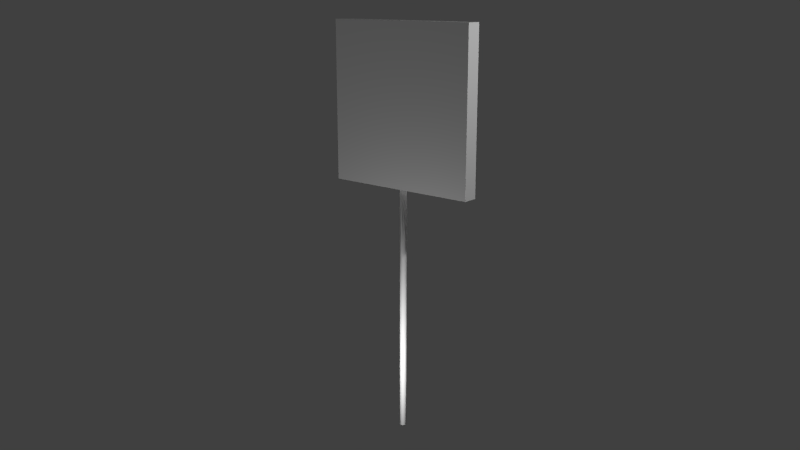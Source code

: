 # Source: Atom.blend  (saved by Blender 2.69.0; exported with 4.5.12 LTS)
import bpy
from mathutils import Matrix  # noqa: F401  (used for matrix-valued properties, if any)

bpy.ops.wm.read_factory_settings(use_empty=True)
scene = bpy.context.scene
scene.name = 'Scene'

# ---- collections
col_collection_1 = bpy.data.collections.new('Collection 1'); scene.collection.children.link(col_collection_1)

# ---- materials (node trees are filled in below, after node groups)
mat_material_001 = bpy.data.materials.new('Material.001')
mat_material_001.alpha_threshold = 0.0
mat_material_001.use_transparent_shadow = False
mat_material_001.roughness = 0.5
mat_material_001.line_color = (0.0, 0.0, 0.0, 1.0)
mat_material = bpy.data.materials.new('Material')
mat_material.alpha_threshold = 0.0
mat_material.use_transparent_shadow = False
mat_material.preview_render_type = 'CUBE'
mat_material.roughness = 0.5
mat_material.line_color = (0.0, 0.0, 0.0, 1.0)

# ---- material node trees

# ---- world
world_world = bpy.data.worlds.new('World'); scene.world = world_world
world_world.color = (0.05088, 0.05088, 0.05088)
world_world.use_sun_shadow = False
world_world.sun_shadow_jitter_overblur = 0.0
world_world.cycles.sampling_method = 'MANUAL'
world_world.cycles.sample_map_resolution = 256

# ---- cameras
cam_camera = bpy.data.cameras.new('Camera')
cam_camera.clip_end = 100.0
cam_camera.lens = 35.0
cam_camera.sensor_width = 32.0
cam_camera.sensor_height = 18.0
cam_camera.ortho_scale = 7.314
cam_camera.dof.focus_distance = 0.0
cam_camera.dof.aperture_fstop = 128.0

# ---- lights
light_lamp_003 = bpy.data.lights.new('Lamp.003', 'POINT')
light_lamp_003.transmission_factor = 0.0
light_lamp_003.cutoff_distance = 30.0
light_lamp_003.energy = 100.0
light_lamp_003.shadow_buffer_clip_start = 1.001
light_lamp_003.shadow_soft_size = 0.1
light_lamp_003.shadow_maximum_resolution = 0.006
light_lamp_003.use_absolute_resolution = True
light_lamp_003.cycles.use_multiple_importance_sampling = False
light_lamp_002 = bpy.data.lights.new('Lamp.002', 'POINT')
light_lamp_002.transmission_factor = 0.0
light_lamp_002.cutoff_distance = 30.0
light_lamp_002.energy = 100.0
light_lamp_002.shadow_buffer_clip_start = 1.001
light_lamp_002.shadow_soft_size = 0.1
light_lamp_002.shadow_maximum_resolution = 0.006
light_lamp_002.use_absolute_resolution = True
light_lamp_002.cycles.use_multiple_importance_sampling = False
light_lamp_001 = bpy.data.lights.new('Lamp.001', 'POINT')
light_lamp_001.transmission_factor = 0.0
light_lamp_001.cutoff_distance = 30.0
light_lamp_001.energy = 100.0
light_lamp_001.shadow_buffer_clip_start = 1.001
light_lamp_001.shadow_soft_size = 0.1
light_lamp_001.shadow_maximum_resolution = 0.006
light_lamp_001.use_absolute_resolution = True
light_lamp_001.cycles.use_multiple_importance_sampling = False
light_lamp = bpy.data.lights.new('Lamp', 'POINT')
light_lamp.transmission_factor = 0.0
light_lamp.cutoff_distance = 30.0
light_lamp.energy = 100.0
light_lamp.shadow_buffer_clip_start = 1.001
light_lamp.shadow_soft_size = 0.1
light_lamp.shadow_maximum_resolution = 0.006
light_lamp.use_absolute_resolution = True
light_lamp.cycles.use_multiple_importance_sampling = False

# ---- meshes
me_cylinder = bpy.data.meshes.new('Cylinder')
me_cylinder.from_pydata([(0.0, 1.0, -79.7), (0.0, 1.0, 1.0), (0.1951, 0.9808, -79.7), (0.1951, 0.9808, 1.0), (0.3827, 0.9239, -79.7), (0.3827, 0.9239, 1.0), (0.5556, 0.8315, -79.7), (0.5556, 0.8315, 1.0), (0.7071, 0.7071, -79.7), (0.7071, 0.7071, 1.0), (0.8315, 0.5556, -79.7), (0.8315, 0.5556, 1.0), (0.9239, 0.3827, -79.7), (0.9239, 0.3827, 1.0), (0.9808, 0.1951, -79.7), (0.9808, 0.1951, 1.0), (1.0, 7.55e-08, -79.7), (1.0, 7.55e-08, 1.0), (0.9808, -0.1951, -79.7), (0.9808, -0.1951, 1.0), (0.9239, -0.3827, -79.7), (0.9239, -0.3827, 1.0), (0.8315, -0.5556, -79.7), (0.8315, -0.5556, 1.0), (0.7071, -0.7071, -79.7), (0.7071, -0.7071, 1.0), (0.5556, -0.8315, -79.7), (0.5556, -0.8315, 1.0), (0.3827, -0.9239, -79.7), (0.3827, -0.9239, 1.0), (0.1951, -0.9808, -79.7), (0.1951, -0.9808, 1.0), (-3.258e-07, -1.0, -79.7), (-3.258e-07, -1.0, 1.0), (-0.1951, -0.9808, -79.7), (-0.1951, -0.9808, 1.0), (-0.3827, -0.9239, -79.7), (-0.3827, -0.9239, 1.0), (-0.5556, -0.8315, -79.7), (-0.5556, -0.8315, 1.0), (-0.7071, -0.7071, -79.7), (-0.7071, -0.7071, 1.0), (-0.8315, -0.5556, -79.7), (-0.8315, -0.5556, 1.0), (-0.9239, -0.3827, -79.7), (-0.9239, -0.3827, 1.0), (-0.9808, -0.1951, -79.7), (-0.9808, -0.1951, 1.0), (-1.0, 9.656e-07, -79.7), (-1.0, 9.656e-07, 1.0), (-0.9808, 0.1951, -79.7), (-0.9808, 0.1951, 1.0), (-0.9239, 0.3827, -79.7), (-0.9239, 0.3827, 1.0), (-0.8315, 0.5556, -79.7), (-0.8315, 0.5556, 1.0), (-0.7071, 0.7071, -79.7), (-0.7071, 0.7071, 1.0), (-0.5556, 0.8315, -79.7), (-0.5556, 0.8315, 1.0), (-0.3827, 0.9239, -79.7), (-0.3827, 0.9239, 1.0), (-0.1951, 0.9808, -79.7), (-0.1951, 0.9808, 1.0)], [], [(0, 1, 3, 2), (2, 3, 5, 4), (4, 5, 7, 6), (6, 7, 9, 8), (8, 9, 11, 10), (10, 11, 13, 12), (12, 13, 15, 14), (14, 15, 17, 16), (16, 17, 19, 18), (18, 19, 21, 20), (20, 21, 23, 22), (22, 23, 25, 24), (24, 25, 27, 26), (26, 27, 29, 28), (28, 29, 31, 30), (30, 31, 33, 32), (32, 33, 35, 34), (34, 35, 37, 36), (36, 37, 39, 38), (38, 39, 41, 40), (40, 41, 43, 42), (42, 43, 45, 44), (44, 45, 47, 46), (46, 47, 49, 48), (48, 49, 51, 50), (50, 51, 53, 52), (52, 53, 55, 54), (54, 55, 57, 56), (56, 57, 59, 58), (58, 59, 61, 60), (3, 1, 63, 61, 59, 57, 55, 53, 51, 49, 47, 45, 43, 41, 39, 37, 35, 33, 31, 29, 27, 25, 23, 21, 19, 17, 15, 13, 11, 9, 7, 5), (62, 63, 1, 0), (60, 61, 63, 62), (0, 2, 4, 6, 8, 10, 12, 14, 16, 18, 20, 22, 24, 26, 28, 30, 32, 34, 36, 38, 40, 42, 44, 46, 48, 50, 52, 54, 56, 58, 60, 62)])
me_cylinder.polygons.foreach_set('use_smooth', [1, 1, 1, 1, 1, 1, 1, 1, 1, 1, 1, 1, 1, 1, 1, 1, 1, 1, 1, 1, 1, 1, 1, 1, 1, 1, 1, 1, 1, 1, 0, 1, 1, 0])
me_cylinder.materials.append(mat_material_001)
me_cylinder.use_remesh_preserve_volume = False
me_cylinder.use_remesh_preserve_attributes = False
me_cylinder.use_mirror_vertex_groups = False
me_cylinder.update()
me_cube = bpy.data.meshes.new('Cube')
me_cube.from_pydata([(-0.09779, 1.0, -1.0), (-0.09779, -1.0, -1.0), (0.09779, -1.0, -1.0), (0.09779, 1.0, -1.0), (-0.09779, 1.0, 1.0), (-0.09779, -1.0, 1.0), (0.09779, -1.0, 1.0), (0.09779, 1.0, 1.0)], [], [(0, 1, 2, 3), (4, 7, 6, 5), (0, 4, 5, 1), (1, 5, 6, 2), (2, 6, 7, 3), (4, 0, 3, 7)])
me_cube.polygons.foreach_set('material_index', [1, 1, 0, 1, 0, 1])
_uv = me_cube.uv_layers.new(name='UVMap')
_uv.uv.foreach_set('vector', [0.0, 0.0, 0.0, 0.0, 0.0, 0.0, 0.0, 0.0, 0.0, 0.0, 0.0, 0.0, 0.0, 0.0, 0.0, 0.0, 0.0, 0.0, 0.0, 0.0, 0.0, 0.0, 0.0, 0.0, 0.0, 0.0, 0.0, 0.0, 0.0, 0.0, 0.0, 0.0, 0.0, 0.0, 0.0, 0.0, 0.0, 0.0, 0.0, 0.0, 0.0, 0.0, 0.0, 0.0, 0.0, 0.0, 0.0, 0.0])
me_cube.materials.append(mat_material)
me_cube.materials.append(mat_material_001)
me_cube.use_remesh_preserve_volume = False
me_cube.use_remesh_preserve_attributes = False
me_cube.use_mirror_vertex_groups = False
me_cube.update()

# ---- objects
ob_lamp_003 = bpy.data.objects.new('Lamp.003', light_lamp_003)
ob_lamp_002 = bpy.data.objects.new('Lamp.002', light_lamp_002)
ob_lamp_001 = bpy.data.objects.new('Lamp.001', light_lamp_001)
ob_cylinder = bpy.data.objects.new('Cylinder', me_cylinder)
ob_cube = bpy.data.objects.new('Cube', me_cube)
ob_lamp = bpy.data.objects.new('Lamp', light_lamp)
ob_camera = bpy.data.objects.new('Camera', cam_camera)

# ---- transforms, parenting, visibility, modifiers, constraints
ob_lamp_003.location = (0.8408, -1.04, 0.6454)
ob_lamp_003.rotation_euler = (0.6503, 0.05522, 1.866)
ob_lamp_003.lock_rotations_4d = False
ob_lamp_003.empty_display_type = 'ARROWS'
ob_lamp_003.color = (0.0, 0.0, 0.0, 0.0)
ob_lamp_003.lineart.crease_threshold = 0.0
ob_lamp_002.location = (-2.556, -10.42, 3.517)
ob_lamp_002.rotation_euler = (0.6503, 0.05522, 1.866)
ob_lamp_002.lock_rotations_4d = False
ob_lamp_002.empty_display_type = 'ARROWS'
ob_lamp_002.color = (0.0, 0.0, 0.0, 0.0)
ob_lamp_002.lineart.crease_threshold = 0.0
ob_lamp_001.location = (4.076, 1.005, 5.904)
ob_lamp_001.rotation_euler = (0.6503, 0.05522, 1.866)
ob_lamp_001.lock_rotations_4d = False
ob_lamp_001.empty_display_type = 'ARROWS'
ob_lamp_001.color = (0.0, 0.0, 0.0, 0.0)
ob_lamp_001.lineart.crease_threshold = 0.0
ob_cylinder.location = (0.0, 0.0, 0.0)
ob_cylinder.scale = (-0.04309, -0.04309, -0.04309)
ob_cylinder.lineart.crease_threshold = 0.0
ob_cube.location = (0.0, 0.0, 4.131)
ob_cube.rotation_euler = (0.0, 0.0, 1.733)
ob_cube.lock_rotations_4d = False
ob_cube.empty_display_type = 'ARROWS'
ob_cube.lineart.crease_threshold = 0.0
_vg = ob_cube.vertex_groups.new(name='board01')
_vg = ob_cube.vertex_groups.new(name='board02')
ob_lamp.location = (4.076, 1.005, 5.904)
ob_lamp.rotation_euler = (0.6503, 0.05522, 1.866)
ob_lamp.lock_rotations_4d = False
ob_lamp.empty_display_type = 'ARROWS'
ob_lamp.color = (0.0, 0.0, 0.0, 0.0)
ob_lamp.lineart.crease_threshold = 0.0
ob_camera.location = (7.873, -6.855, 5.485)
ob_camera.rotation_euler = (1.307, -3.805e-06, 0.8584)
ob_camera.lock_rotations_4d = False
ob_camera.empty_display_type = 'ARROWS'
ob_camera.color = (0.0, 0.0, 0.0, 0.0)
ob_camera.display_type = 'WIRE'
ob_camera.lineart.crease_threshold = 0.0

# ---- collection membership
col_collection_1.objects.link(ob_lamp_003)
col_collection_1.objects.link(ob_lamp_002)
col_collection_1.objects.link(ob_lamp_001)
col_collection_1.objects.link(ob_cylinder)
col_collection_1.objects.link(ob_cube)
col_collection_1.objects.link(ob_lamp)
col_collection_1.objects.link(ob_camera)

# ---- scene / render settings (as saved in the file)
scene.camera = ob_camera
scene.frame_start = 1; scene.frame_end = 180; scene.frame_set(65)
scene.render.engine = 'BLENDER_EEVEE_NEXT'
scene.render.image_settings.compression = 90
scene.render.resolution_percentage = 50
scene.render.dither_intensity = 0.0
scene.cycles.use_denoising = False
scene.cycles.samples = 10
scene.cycles.sampling_pattern = 'TABULATED_SOBOL'
scene.cycles.light_sampling_threshold = 0.0
scene.cycles.use_adaptive_sampling = False
scene.cycles.use_light_tree = False
scene.cycles.blur_glossy = 0.0
scene.cycles.volume_bounces = 1
scene.cycles.pixel_filter_type = 'GAUSSIAN'
scene.cycles.sample_clamp_indirect = 0.0
scene.view_settings.view_transform = 'Standard'
bpy.context.view_layer.update()
